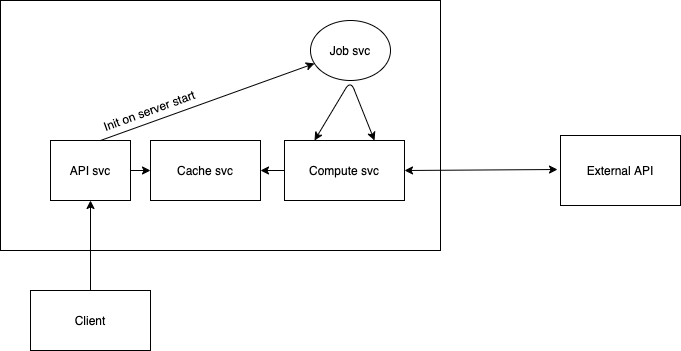

The diagram above was exported from draw.io. Its source (the exported page's mxGraphModel, read from the mxfile embedded in the PNG):
<mxGraphModel dx="1426" dy="771" grid="1" gridSize="10" guides="1" tooltips="1" connect="1" arrows="1" fold="1" page="1" pageScale="1" pageWidth="827" pageHeight="1169" math="0" shadow="0">
  <root>
    <mxCell id="0" />
    <mxCell id="1" parent="0" />
    <mxCell id="XkF0KKfOlQyluMzwBjau-1" value="" style="rounded=0;whiteSpace=wrap;html=1;" vertex="1" parent="1">
      <mxGeometry x="70" y="170" width="440" height="250" as="geometry" />
    </mxCell>
    <mxCell id="XkF0KKfOlQyluMzwBjau-2" value="External API" style="rounded=0;whiteSpace=wrap;html=1;" vertex="1" parent="1">
      <mxGeometry x="630" y="305" width="120" height="70" as="geometry" />
    </mxCell>
    <mxCell id="XkF0KKfOlQyluMzwBjau-3" value="Compute svc" style="rounded=0;whiteSpace=wrap;html=1;" vertex="1" parent="1">
      <mxGeometry x="354" y="310" width="120" height="60" as="geometry" />
    </mxCell>
    <mxCell id="XkF0KKfOlQyluMzwBjau-4" value="API svc" style="rounded=0;whiteSpace=wrap;html=1;" vertex="1" parent="1">
      <mxGeometry x="120" y="310" width="80" height="60" as="geometry" />
    </mxCell>
    <mxCell id="XkF0KKfOlQyluMzwBjau-5" value="Cache svc" style="rounded=0;whiteSpace=wrap;html=1;" vertex="1" parent="1">
      <mxGeometry x="220" y="310" width="110" height="60" as="geometry" />
    </mxCell>
    <mxCell id="XkF0KKfOlQyluMzwBjau-6" style="edgeStyle=orthogonalEdgeStyle;rounded=0;orthogonalLoop=1;jettySize=auto;html=1;exitX=0.5;exitY=1;exitDx=0;exitDy=0;" edge="1" parent="1" source="XkF0KKfOlQyluMzwBjau-1" target="XkF0KKfOlQyluMzwBjau-1">
      <mxGeometry relative="1" as="geometry" />
    </mxCell>
    <mxCell id="XkF0KKfOlQyluMzwBjau-8" value="" style="endArrow=classic;startArrow=classic;html=1;exitX=1;exitY=0.5;exitDx=0;exitDy=0;" edge="1" parent="1" source="XkF0KKfOlQyluMzwBjau-3">
      <mxGeometry width="50" height="50" relative="1" as="geometry">
        <mxPoint x="490" y="340" as="sourcePoint" />
        <mxPoint x="627" y="339" as="targetPoint" />
      </mxGeometry>
    </mxCell>
    <mxCell id="XkF0KKfOlQyluMzwBjau-12" value="Job svc" style="ellipse;whiteSpace=wrap;html=1;" vertex="1" parent="1">
      <mxGeometry x="380" y="190" width="80" height="60" as="geometry" />
    </mxCell>
    <mxCell id="XkF0KKfOlQyluMzwBjau-17" value="" style="endArrow=classic;startArrow=classic;html=1;exitX=0.25;exitY=0;exitDx=0;exitDy=0;entryX=0.75;entryY=0;entryDx=0;entryDy=0;" edge="1" parent="1" source="XkF0KKfOlQyluMzwBjau-3" target="XkF0KKfOlQyluMzwBjau-3">
      <mxGeometry width="50" height="50" relative="1" as="geometry">
        <mxPoint x="390" y="340" as="sourcePoint" />
        <mxPoint x="440" y="290" as="targetPoint" />
        <Array as="points">
          <mxPoint x="420" y="250" />
        </Array>
      </mxGeometry>
    </mxCell>
    <mxCell id="XkF0KKfOlQyluMzwBjau-18" value="" style="endArrow=classic;html=1;entryX=1;entryY=0.5;entryDx=0;entryDy=0;" edge="1" parent="1" target="XkF0KKfOlQyluMzwBjau-5">
      <mxGeometry width="50" height="50" relative="1" as="geometry">
        <mxPoint x="354" y="340" as="sourcePoint" />
        <mxPoint x="404" y="290" as="targetPoint" />
      </mxGeometry>
    </mxCell>
    <mxCell id="XkF0KKfOlQyluMzwBjau-24" value="" style="endArrow=classic;html=1;entryX=0.5;entryY=1;entryDx=0;entryDy=0;" edge="1" parent="1" target="XkF0KKfOlQyluMzwBjau-4">
      <mxGeometry width="50" height="50" relative="1" as="geometry">
        <mxPoint x="160" y="460" as="sourcePoint" />
        <mxPoint x="170" y="460" as="targetPoint" />
      </mxGeometry>
    </mxCell>
    <mxCell id="XkF0KKfOlQyluMzwBjau-26" value="Client" style="rounded=0;whiteSpace=wrap;html=1;fillColor=#ffffff;" vertex="1" parent="1">
      <mxGeometry x="100" y="460" width="120" height="60" as="geometry" />
    </mxCell>
    <mxCell id="XkF0KKfOlQyluMzwBjau-28" value="" style="endArrow=classic;html=1;entryX=0;entryY=0.5;entryDx=0;entryDy=0;" edge="1" parent="1" target="XkF0KKfOlQyluMzwBjau-5">
      <mxGeometry width="50" height="50" relative="1" as="geometry">
        <mxPoint x="200" y="340" as="sourcePoint" />
        <mxPoint x="250" y="290" as="targetPoint" />
      </mxGeometry>
    </mxCell>
    <mxCell id="XkF0KKfOlQyluMzwBjau-29" value="" style="endArrow=classic;html=1;" edge="1" parent="1" target="XkF0KKfOlQyluMzwBjau-12">
      <mxGeometry width="50" height="50" relative="1" as="geometry">
        <mxPoint x="170" y="310" as="sourcePoint" />
        <mxPoint x="220" y="260" as="targetPoint" />
      </mxGeometry>
    </mxCell>
    <mxCell id="XkF0KKfOlQyluMzwBjau-30" value="Init on server start" style="text;html=1;strokeColor=none;fillColor=none;align=center;verticalAlign=middle;whiteSpace=wrap;rounded=0;rotation=-20;" vertex="1" parent="1">
      <mxGeometry x="160" y="270" width="118.13" height="20" as="geometry" />
    </mxCell>
  </root>
</mxGraphModel>